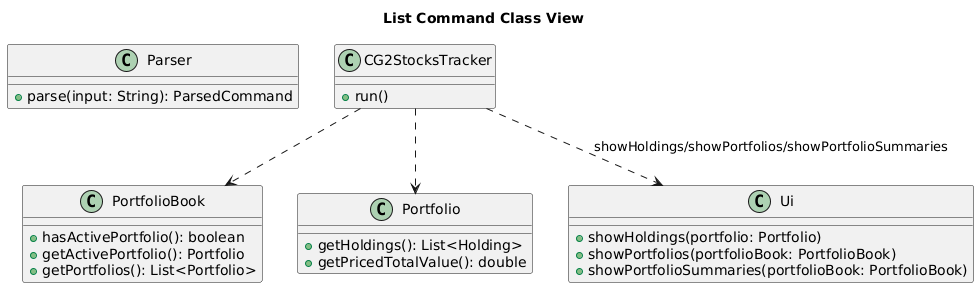

The diagram above was rendered by PlantUML. Its source (embedded in the PNG):
@startuml
'@@author RishabhShenoy03

title List Command Class View

class Parser {
  + parse(input: String): ParsedCommand
}

class CG2StocksTracker {
  + run()
}

class PortfolioBook {
  + hasActivePortfolio(): boolean
  + getActivePortfolio(): Portfolio
  + getPortfolios(): List<Portfolio>
}

class Portfolio {
  + getHoldings(): List<Holding>
  + getPricedTotalValue(): double
}

class Ui {
  + showHoldings(portfolio: Portfolio)
  + showPortfolios(portfolioBook: PortfolioBook)
  + showPortfolioSummaries(portfolioBook: PortfolioBook)
}

CG2StocksTracker ..> PortfolioBook
CG2StocksTracker ..> Portfolio
CG2StocksTracker ..> Ui : showHoldings/showPortfolios/showPortfolioSummaries
@enduml